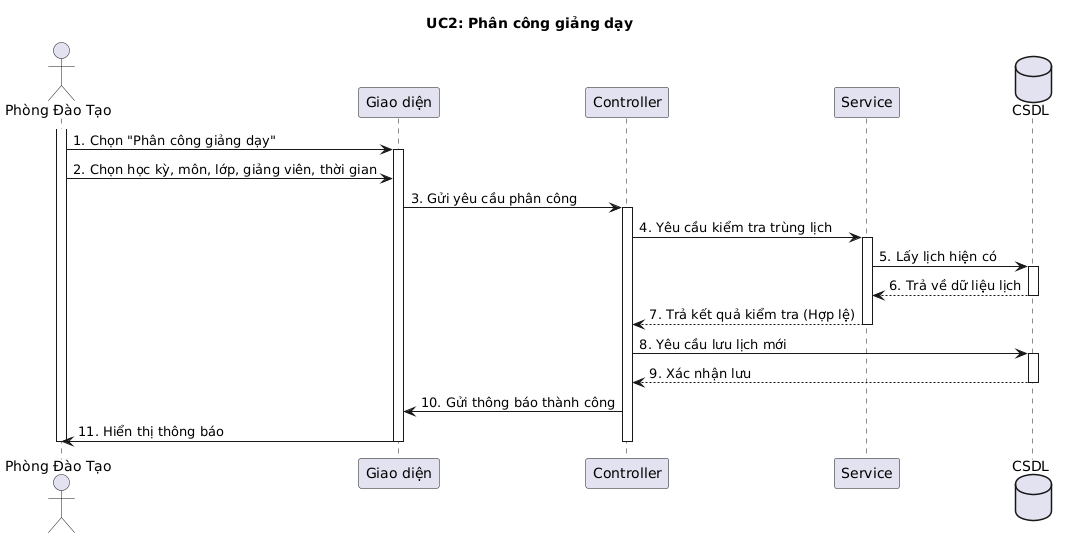

The diagram above was rendered by PlantUML. Its source (embedded in the PNG):
@startuml
title UC2: Phân công giảng dạy
actor "Phòng Đào Tạo" as Actor
participant "Giao diện" as UI
participant "Controller" as CTRL
participant "Service" as SRV
database "CSDL" as DB

activate Actor
Actor -> UI: 1. Chọn "Phân công giảng dạy"
activate UI
Actor -> UI: 2. Chọn học kỳ, môn, lớp, giảng viên, thời gian
UI -> CTRL: 3. Gửi yêu cầu phân công
activate CTRL
CTRL -> SRV: 4. Yêu cầu kiểm tra trùng lịch
activate SRV
SRV -> DB: 5. Lấy lịch hiện có
activate DB
DB --> SRV: 6. Trả về dữ liệu lịch
deactivate DB
SRV --> CTRL: 7. Trả kết quả kiểm tra (Hợp lệ)
deactivate SRV
CTRL -> DB: 8. Yêu cầu lưu lịch mới
activate DB
DB --> CTRL: 9. Xác nhận lưu
deactivate DB
CTRL -> UI: 10. Gửi thông báo thành công
UI -> Actor: 11. Hiển thị thông báo
deactivate CTRL
deactivate UI
deactivate Actor
@enduml